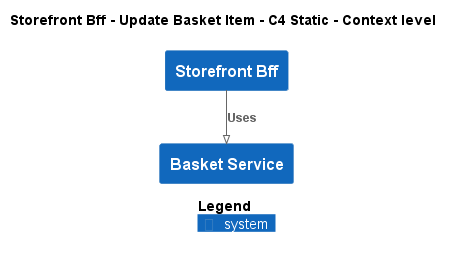

The diagram above was rendered by PlantUML. Its source (embedded in the PNG):
@startuml
!pragma layout smetana
!include ..\..\..\..\.c4s\C4_Context.puml

AddElementTag("state:new", $bgColor=green, $fontColor=#ffffff, $borderColor=green, $shadowing="False")
AddElementTag("state:changed", $bgColor=orange, $fontColor=#ffffff, $borderColor=orange, $shadowing="False")
AddElementTag("state:removed", $bgColor=red, $fontColor=#ffffff, $borderColor=red, $shadowing="False")

AddRelTag("state:new", $textColor=green, $lineColor=green)
AddRelTag("state:changed", $textColor=orange, $lineColor=orange)
AddRelTag("state:removed", $textColor=red, $lineColor=red)

SHOW_PERSON_PORTRAIT()
LAYOUT_TOP_DOWN()

skinparam linetype polyline

title Storefront Bff - Update Basket Item - C4 Static - Context level

System(ECommercePlatform.SoftwareSystems.StorefrontBff, "Storefront Bff", "")
System(ECommercePlatform.SoftwareSystems.BasketService, "Basket Service", "")

Rel(ECommercePlatform.SoftwareSystems.StorefrontBff, ECommercePlatform.SoftwareSystems.BasketService, "Uses")


SHOW_LEGEND()
@enduml